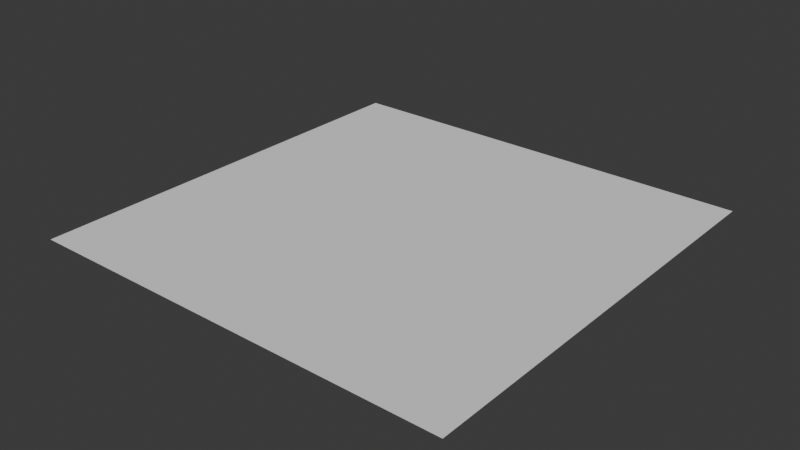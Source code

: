 # Source: smooth_by_angle_gn_group.blend  (saved by Blender 4.1.23; exported with 4.5.12 LTS)
import bpy
from mathutils import Matrix  # noqa: F401  (used for matrix-valued properties, if any)

bpy.ops.wm.read_factory_settings(use_empty=True)
scene = bpy.context.scene
scene.name = 'Scene'

# ---- collections
col_collection = bpy.data.collections.new('Collection'); scene.collection.children.link(col_collection)

# ---- node groups
ng_smooth_by_angle = bpy.data.node_groups.new('Smooth by Angle', 'GeometryNodeTree')
_s = ng_smooth_by_angle.interface.new_socket(name='Mesh', in_out='OUTPUT', socket_type='NodeSocketGeometry')
_s = ng_smooth_by_angle.interface.new_socket(name='Mesh', in_out='INPUT', socket_type='NodeSocketGeometry')
_s = ng_smooth_by_angle.interface.new_socket(name='Angle', in_out='INPUT', socket_type='NodeSocketFloat')
_s.subtype = 'ANGLE'
_s.default_value = 0.5236
_s.min_value = 0.0
_s.max_value = 3.142
_s.description = 'Maximum face angle for smooth edges'
_s = ng_smooth_by_angle.interface.new_socket(name='Ignore Sharpness', in_out='INPUT', socket_type='NodeSocketBool')
_s.force_non_field = True
ng_smooth_by_angle.is_modifier = True
_N = ng_smooth_by_angle.nodes; _L = ng_smooth_by_angle.links
n0 = _N.new('GeometryNodeSetShadeSmooth'); n0.name = 'Set Shade Smooth'; n0.location = (120, -80)
n0.domain = 'EDGE'
n1 = _N.new('GeometryNodeSetShadeSmooth'); n1.name = 'Set Shade Smooth.001'; n1.location = (300, -80)
n2 = _N.new('NodeGroupOutput'); n2.name = 'Group Output'; n2.location = (480, -80)
n3 = _N.new('GeometryNodeInputMeshEdgeAngle'); n3.name = 'Edge Angle'; n3.location = (-440, -240)
n4 = _N.new('NodeGroupInput'); n4.name = 'Group Input'; n4.location = (-80, -80)
n5 = _N.new('GeometryNodeInputEdgeSmooth'); n5.name = 'Is Edge Smooth'; n5.location = (-260, -120)
n6 = _N.new('GeometryNodeInputShadeSmooth'); n6.name = 'Is Shade Smooth'; n6.location = (-440, -397)
n7 = _N.new('FunctionNodeCompare'); n7.name = 'Compare'; n7.location = (-260, -260)
n7.operation = 'LESS_EQUAL'
n7.inputs[6].default_value = (0.0, 0.0, 0.0, 0.0)
n7.inputs[7].default_value = (0.0, 0.0, 0.0, 0.0)
n8 = _N.new('FunctionNodeBooleanMath'); n8.name = 'Boolean Math.001'; n8.location = (-80, -260)
n9 = _N.new('NodeGroupInput'); n9.name = 'Group Input.001'; n9.location = (-440, -329)
n10 = _N.new('NodeGroupInput'); n10.name = 'Group Input.002'; n10.location = (-259, -189)
n11 = _N.new('FunctionNodeBooleanMath'); n11.name = 'Boolean Math'; n11.location = (-80, -149)
n11.operation = 'OR'
n12 = _N.new('FunctionNodeBooleanMath'); n12.name = 'Boolean Math.002'; n12.location = (-260, -380)
n12.operation = 'OR'
n13 = _N.new('NodeGroupInput'); n13.name = 'Group Input.003'; n13.location = (-440, -460)
_L.new(n3.outputs[0], n7.inputs[0])
_L.new(n1.outputs[0], n2.inputs[0])
_L.new(n9.outputs[1], n7.inputs[1])
_L.new(n7.outputs[0], n8.inputs[0])
_L.new(n4.outputs[0], n0.inputs[0])
_L.new(n0.outputs[0], n1.inputs[0])
_L.new(n8.outputs[0], n0.inputs[2])
_L.new(n10.outputs[2], n11.inputs[1])
_L.new(n5.outputs[0], n11.inputs[0])
_L.new(n11.outputs[0], n0.inputs[1])
_L.new(n13.outputs[2], n12.inputs[1])
_L.new(n6.outputs[0], n12.inputs[0])
_L.new(n12.outputs[0], n8.inputs[1])
n2.is_active_output = True

# ---- world
world_world = bpy.data.worlds.new('World'); scene.world = world_world
world_world.use_nodes = True; world_world.node_tree.nodes.clear()
_N = world_world.node_tree.nodes; _L = world_world.node_tree.links
n0 = _N.new('ShaderNodeOutputWorld'); n0.name = 'World Output'; n0.location = (300, 300)
n1 = _N.new('ShaderNodeBackground'); n1.name = 'Background'; n1.location = (10, 300)
n1.inputs[0].default_value = (0.05088, 0.05088, 0.05088, 1.0)
_L.new(n1.outputs[0], n0.inputs[0])
n0.is_active_output = True
world_world.color = (0.05088, 0.05088, 0.05088)
world_world.use_sun_shadow = False
world_world.sun_shadow_jitter_overblur = 0.0

# ---- meshes
me_plane = bpy.data.meshes.new('Plane')
me_plane.from_pydata([(-1.0, -1.0, 0.0), (1.0, -1.0, 0.0), (-1.0, 1.0, 0.0), (1.0, 1.0, 0.0)], [], [(0, 1, 3, 2)])
_uv = me_plane.uv_layers.new(name='UVMap')
_uv.uv.foreach_set('vector', [0.0, 0.0, 1.0, 0.0, 1.0, 1.0, 0.0, 1.0])
me_plane.update()

# ---- objects
ob_plane = bpy.data.objects.new('Plane', me_plane)

# ---- transforms, parenting, visibility, modifiers, constraints
ob_plane.location = (0.0, 0.0, 0.0)
_m = ob_plane.modifiers.new('Smooth by Angle', 'NODES')
_m.node_group = ng_smooth_by_angle
_m.show_group_selector = False

# ---- collection membership
col_collection.objects.link(ob_plane)

# ---- scene / render settings (as saved in the file)
scene.frame_start = 1; scene.frame_end = 250; scene.frame_set(1)
scene.render.engine = 'BLENDER_EEVEE_NEXT'
scene.cycles.sampling_pattern = 'TABULATED_SOBOL'
scene.eevee.ray_tracing_options.trace_max_roughness = 0.0
bpy.context.view_layer.update()

# ---- added for rendering (the .blend has no active camera and no usable light): camera, sun
cam_auto = bpy.data.cameras.new('AutoCamera')
cam_auto.lens = 50.0
cam_auto.sensor_width = 36.0
cam_auto.clip_end = 1000.0
ob_auto_camera = bpy.data.objects.new('AutoCamera', cam_auto)
scene.collection.objects.link(ob_auto_camera)
ob_auto_camera.location = (2.61693, -3.14032, 2.09354)
ob_auto_camera.rotation_euler = (1.09748, -7.21219e-08, 0.694738)
scene.camera = ob_auto_camera
light_auto_sun = bpy.data.lights.new('AutoSun', 'SUN')
light_auto_sun.energy = 3.0
light_auto_sun.angle = 0.0523599
ob_auto_sun = bpy.data.objects.new('AutoSun', light_auto_sun)
scene.collection.objects.link(ob_auto_sun)
ob_auto_sun.rotation_euler = (0.872665, 0.174533, 0.523599)
bpy.context.view_layer.update()
